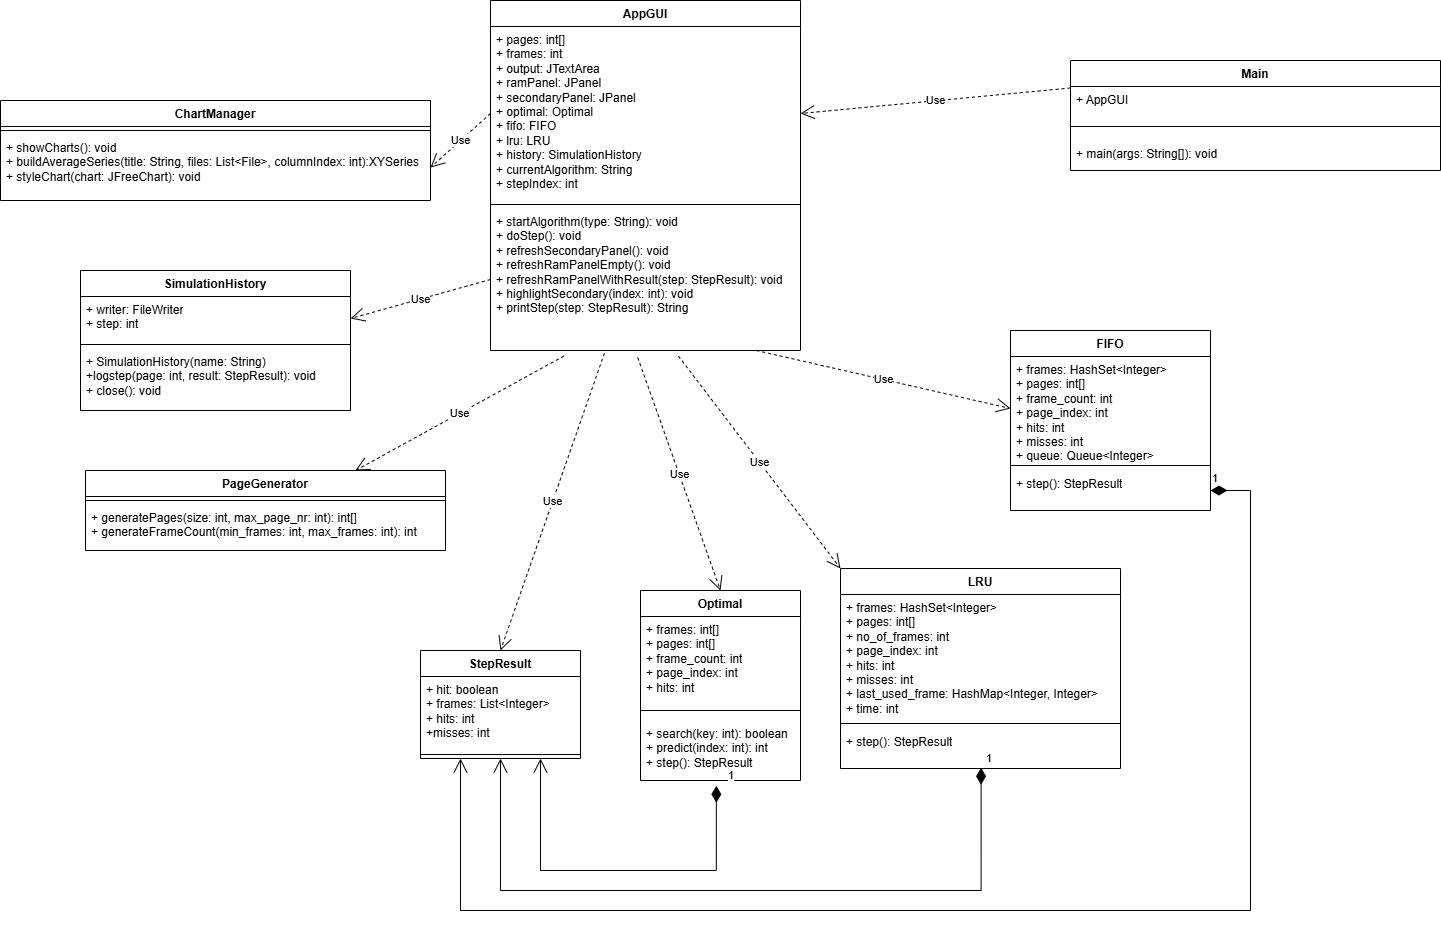

The diagram above was exported from draw.io. Its source (the exported page's mxGraphModel, read from the mxfile embedded in the PNG):
<mxGraphModel dx="4460" dy="1258" grid="1" gridSize="10" guides="1" tooltips="1" connect="1" arrows="1" fold="1" page="1" pageScale="1" pageWidth="850" pageHeight="1100" math="0" shadow="0">
  <root>
    <mxCell id="0" />
    <mxCell id="1" parent="0" />
    <mxCell id="IMXiZe11Ca82uZSrWSlQ-1" parent="1" style="swimlane;fontStyle=1;align=center;verticalAlign=top;childLayout=stackLayout;horizontal=1;startSize=26;horizontalStack=0;resizeParent=1;resizeParentMax=0;resizeLast=0;collapsible=1;marginBottom=0;whiteSpace=wrap;html=1;" value="Optimal" vertex="1">
      <mxGeometry height="190" width="160" x="-230" y="600" as="geometry" />
    </mxCell>
    <mxCell id="IMXiZe11Ca82uZSrWSlQ-2" parent="IMXiZe11Ca82uZSrWSlQ-1" style="text;strokeColor=none;fillColor=none;align=left;verticalAlign=top;spacingLeft=4;spacingRight=4;overflow=hidden;rotatable=0;points=[[0,0.5],[1,0.5]];portConstraint=eastwest;whiteSpace=wrap;html=1;" value="+ frames: int[]&lt;div&gt;+ pages: int[]&lt;/div&gt;&lt;div&gt;+ frame_count: int&lt;/div&gt;&lt;div&gt;+ page_index: int&lt;/div&gt;&lt;div&gt;+ hits: int&lt;/div&gt;" vertex="1">
      <mxGeometry height="84" width="160" y="26" as="geometry" />
    </mxCell>
    <mxCell id="IMXiZe11Ca82uZSrWSlQ-3" parent="IMXiZe11Ca82uZSrWSlQ-1" style="line;strokeWidth=1;fillColor=none;align=left;verticalAlign=middle;spacingTop=-1;spacingLeft=3;spacingRight=3;rotatable=0;labelPosition=right;points=[];portConstraint=eastwest;strokeColor=inherit;" value="" vertex="1">
      <mxGeometry height="20" width="160" y="110" as="geometry" />
    </mxCell>
    <mxCell id="IMXiZe11Ca82uZSrWSlQ-4" parent="IMXiZe11Ca82uZSrWSlQ-1" style="text;strokeColor=none;fillColor=none;align=left;verticalAlign=top;spacingLeft=4;spacingRight=4;overflow=hidden;rotatable=0;points=[[0,0.5],[1,0.5]];portConstraint=eastwest;whiteSpace=wrap;html=1;" value="+ search(key: int): boolean&lt;div&gt;+ predict(index: int): int&lt;/div&gt;&lt;div&gt;+ step(): StepResult&lt;/div&gt;&lt;div&gt;&lt;br&gt;&lt;/div&gt;" vertex="1">
      <mxGeometry height="60" width="160" y="130" as="geometry" />
    </mxCell>
    <mxCell id="IMXiZe11Ca82uZSrWSlQ-5" parent="1" style="swimlane;fontStyle=1;align=center;verticalAlign=top;childLayout=stackLayout;horizontal=1;startSize=26;horizontalStack=0;resizeParent=1;resizeParentMax=0;resizeLast=0;collapsible=1;marginBottom=0;whiteSpace=wrap;html=1;" value="FIFO" vertex="1">
      <mxGeometry height="180" width="200" x="140" y="340" as="geometry" />
    </mxCell>
    <mxCell id="IMXiZe11Ca82uZSrWSlQ-6" parent="IMXiZe11Ca82uZSrWSlQ-5" style="text;strokeColor=none;fillColor=none;align=left;verticalAlign=top;spacingLeft=4;spacingRight=4;overflow=hidden;rotatable=0;points=[[0,0.5],[1,0.5]];portConstraint=eastwest;whiteSpace=wrap;html=1;" value="+ frames: HashSet&amp;lt;Integer&amp;gt;&lt;div&gt;+ pages: int[]&lt;/div&gt;&lt;div&gt;+ frame_count: int&lt;/div&gt;&lt;div&gt;+ page_index: int&lt;/div&gt;&lt;div&gt;+ hits: int&lt;/div&gt;&lt;div&gt;+ misses: int&lt;/div&gt;&lt;div&gt;+ queue: Queue&amp;lt;Integer&amp;gt;&lt;/div&gt;" vertex="1">
      <mxGeometry height="104" width="200" y="26" as="geometry" />
    </mxCell>
    <mxCell id="IMXiZe11Ca82uZSrWSlQ-7" parent="IMXiZe11Ca82uZSrWSlQ-5" style="line;strokeWidth=1;fillColor=none;align=left;verticalAlign=middle;spacingTop=-1;spacingLeft=3;spacingRight=3;rotatable=0;labelPosition=right;points=[];portConstraint=eastwest;strokeColor=inherit;" value="" vertex="1">
      <mxGeometry height="10" width="200" y="130" as="geometry" />
    </mxCell>
    <mxCell id="IMXiZe11Ca82uZSrWSlQ-8" parent="IMXiZe11Ca82uZSrWSlQ-5" style="text;strokeColor=none;fillColor=none;align=left;verticalAlign=top;spacingLeft=4;spacingRight=4;overflow=hidden;rotatable=0;points=[[0,0.5],[1,0.5]];portConstraint=eastwest;whiteSpace=wrap;html=1;" value="&lt;div&gt;&lt;span style=&quot;background-color: transparent; color: light-dark(rgb(0, 0, 0), rgb(255, 255, 255));&quot;&gt;+ step(): StepResult&lt;/span&gt;&lt;/div&gt;&lt;div&gt;&lt;br&gt;&lt;/div&gt;" vertex="1">
      <mxGeometry height="40" width="200" y="140" as="geometry" />
    </mxCell>
    <mxCell id="IMXiZe11Ca82uZSrWSlQ-9" parent="1" style="swimlane;fontStyle=1;align=center;verticalAlign=top;childLayout=stackLayout;horizontal=1;startSize=26;horizontalStack=0;resizeParent=1;resizeParentMax=0;resizeLast=0;collapsible=1;marginBottom=0;whiteSpace=wrap;html=1;" value="LRU" vertex="1">
      <mxGeometry height="200" width="280" x="-30" y="578" as="geometry" />
    </mxCell>
    <mxCell id="IMXiZe11Ca82uZSrWSlQ-10" parent="IMXiZe11Ca82uZSrWSlQ-9" style="text;strokeColor=none;fillColor=none;align=left;verticalAlign=top;spacingLeft=4;spacingRight=4;overflow=hidden;rotatable=0;points=[[0,0.5],[1,0.5]];portConstraint=eastwest;whiteSpace=wrap;html=1;" value="+ frames: HashSet&amp;lt;Integer&amp;gt;&lt;div&gt;+ pages: int[]&lt;/div&gt;&lt;div&gt;+ no_of_frames: int&lt;/div&gt;&lt;div&gt;+ page_index: int&lt;/div&gt;&lt;div&gt;+ hits: int&lt;/div&gt;&lt;div&gt;+ misses: int&lt;/div&gt;&lt;div&gt;&lt;span style=&quot;background-color: transparent; color: light-dark(rgb(0, 0, 0), rgb(255, 255, 255));&quot;&gt;+ last_used_frame: HashMap&amp;lt;Integer, Integer&amp;gt;&lt;/span&gt;&lt;/div&gt;&lt;div&gt;&lt;span style=&quot;background-color: transparent; color: light-dark(rgb(0, 0, 0), rgb(255, 255, 255));&quot;&gt;+ time: int&lt;/span&gt;&lt;/div&gt;" vertex="1">
      <mxGeometry height="124" width="280" y="26" as="geometry" />
    </mxCell>
    <mxCell id="IMXiZe11Ca82uZSrWSlQ-11" parent="IMXiZe11Ca82uZSrWSlQ-9" style="line;strokeWidth=1;fillColor=none;align=left;verticalAlign=middle;spacingTop=-1;spacingLeft=3;spacingRight=3;rotatable=0;labelPosition=right;points=[];portConstraint=eastwest;strokeColor=inherit;" value="" vertex="1">
      <mxGeometry height="10" width="280" y="150" as="geometry" />
    </mxCell>
    <mxCell id="IMXiZe11Ca82uZSrWSlQ-12" parent="IMXiZe11Ca82uZSrWSlQ-9" style="text;strokeColor=none;fillColor=none;align=left;verticalAlign=top;spacingLeft=4;spacingRight=4;overflow=hidden;rotatable=0;points=[[0,0.5],[1,0.5]];portConstraint=eastwest;whiteSpace=wrap;html=1;" value="&lt;div&gt;&lt;span style=&quot;background-color: transparent; color: light-dark(rgb(0, 0, 0), rgb(255, 255, 255));&quot;&gt;+ step(): StepResult&lt;/span&gt;&lt;/div&gt;&lt;div&gt;&lt;br&gt;&lt;/div&gt;" vertex="1">
      <mxGeometry height="40" width="280" y="160" as="geometry" />
    </mxCell>
    <mxCell id="IMXiZe11Ca82uZSrWSlQ-13" parent="1" style="swimlane;fontStyle=1;align=center;verticalAlign=top;childLayout=stackLayout;horizontal=1;startSize=26;horizontalStack=0;resizeParent=1;resizeParentMax=0;resizeLast=0;collapsible=1;marginBottom=0;whiteSpace=wrap;html=1;" value="StepResult" vertex="1">
      <mxGeometry height="108" width="160" x="-450" y="660" as="geometry" />
    </mxCell>
    <mxCell id="IMXiZe11Ca82uZSrWSlQ-14" parent="IMXiZe11Ca82uZSrWSlQ-13" style="text;strokeColor=none;fillColor=none;align=left;verticalAlign=top;spacingLeft=4;spacingRight=4;overflow=hidden;rotatable=0;points=[[0,0.5],[1,0.5]];portConstraint=eastwest;whiteSpace=wrap;html=1;" value="+ hit: boolean&lt;div&gt;+ frames: List&amp;lt;Integer&amp;gt;&lt;/div&gt;&lt;div&gt;+ hits: int&lt;/div&gt;&lt;div&gt;+misses: int&lt;/div&gt;" vertex="1">
      <mxGeometry height="74" width="160" y="26" as="geometry" />
    </mxCell>
    <mxCell id="IMXiZe11Ca82uZSrWSlQ-15" parent="IMXiZe11Ca82uZSrWSlQ-13" style="line;strokeWidth=1;fillColor=none;align=left;verticalAlign=middle;spacingTop=-1;spacingLeft=3;spacingRight=3;rotatable=0;labelPosition=right;points=[];portConstraint=eastwest;strokeColor=inherit;" value="" vertex="1">
      <mxGeometry height="8" width="160" y="100" as="geometry" />
    </mxCell>
    <mxCell id="IMXiZe11Ca82uZSrWSlQ-17" parent="1" style="swimlane;fontStyle=1;align=center;verticalAlign=top;childLayout=stackLayout;horizontal=1;startSize=26;horizontalStack=0;resizeParent=1;resizeParentMax=0;resizeLast=0;collapsible=1;marginBottom=0;whiteSpace=wrap;html=1;" value="PageGenerator" vertex="1">
      <mxGeometry height="80" width="360" x="-785" y="480" as="geometry" />
    </mxCell>
    <mxCell id="IMXiZe11Ca82uZSrWSlQ-19" parent="IMXiZe11Ca82uZSrWSlQ-17" style="line;strokeWidth=1;fillColor=none;align=left;verticalAlign=middle;spacingTop=-1;spacingLeft=3;spacingRight=3;rotatable=0;labelPosition=right;points=[];portConstraint=eastwest;strokeColor=inherit;" value="" vertex="1">
      <mxGeometry height="8" width="360" y="26" as="geometry" />
    </mxCell>
    <mxCell id="IMXiZe11Ca82uZSrWSlQ-20" parent="IMXiZe11Ca82uZSrWSlQ-17" style="text;strokeColor=none;fillColor=none;align=left;verticalAlign=top;spacingLeft=4;spacingRight=4;overflow=hidden;rotatable=0;points=[[0,0.5],[1,0.5]];portConstraint=eastwest;whiteSpace=wrap;html=1;" value="+ generatePages(size: int, max_page_nr: int): int[]&lt;div&gt;+ generateFrameCount(min_frames: int, max_frames: int): int&lt;/div&gt;" vertex="1">
      <mxGeometry height="46" width="360" y="34" as="geometry" />
    </mxCell>
    <mxCell id="IMXiZe11Ca82uZSrWSlQ-25" edge="1" parent="1" style="endArrow=open;endSize=12;dashed=1;html=1;rounded=0;entryX=0;entryY=0.5;entryDx=0;entryDy=0;" target="IMXiZe11Ca82uZSrWSlQ-6" value="Use">
      <mxGeometry relative="1" width="160" as="geometry">
        <mxPoint x="-114.19753086419769" y="360" as="sourcePoint" />
        <mxPoint x="400" y="750" as="targetPoint" />
      </mxGeometry>
    </mxCell>
    <mxCell id="IMXiZe11Ca82uZSrWSlQ-26" edge="1" parent="1" style="endArrow=open;endSize=12;dashed=1;html=1;rounded=0;entryX=0;entryY=0;entryDx=0;entryDy=0;exitX=0.562;exitY=1.123;exitDx=0;exitDy=0;exitPerimeter=0;" target="IMXiZe11Ca82uZSrWSlQ-9" value="Use">
      <mxGeometry relative="1" width="160" as="geometry">
        <mxPoint x="-192.05999999999995" y="365.6579999999999" as="sourcePoint" />
        <mxPoint x="194" y="558" as="targetPoint" />
      </mxGeometry>
    </mxCell>
    <mxCell id="IMXiZe11Ca82uZSrWSlQ-27" edge="1" parent="1" style="endArrow=open;endSize=12;dashed=1;html=1;rounded=0;entryX=0.5;entryY=0;entryDx=0;entryDy=0;exitX=0.452;exitY=1.154;exitDx=0;exitDy=0;exitPerimeter=0;" target="IMXiZe11Ca82uZSrWSlQ-1" value="Use">
      <mxGeometry relative="1" width="160" as="geometry">
        <mxPoint x="-232.76000000000022" y="367.08400000000006" as="sourcePoint" />
        <mxPoint x="34" y="528" as="targetPoint" />
      </mxGeometry>
    </mxCell>
    <mxCell id="IMXiZe11Ca82uZSrWSlQ-28" edge="1" parent="1" style="endArrow=open;endSize=12;dashed=1;html=1;rounded=0;entryX=0.5;entryY=0;entryDx=0;entryDy=0;exitX=0.362;exitY=1.059;exitDx=0;exitDy=0;exitPerimeter=0;" target="IMXiZe11Ca82uZSrWSlQ-13" value="Use">
      <mxGeometry relative="1" width="160" as="geometry">
        <mxPoint x="-266.05999999999995" y="362.71399999999994" as="sourcePoint" />
        <mxPoint x="-56" y="528" as="targetPoint" />
      </mxGeometry>
    </mxCell>
    <mxCell id="IMXiZe11Ca82uZSrWSlQ-29" edge="1" parent="1" style="endArrow=open;endSize=12;dashed=1;html=1;rounded=0;entryX=0.75;entryY=0;entryDx=0;entryDy=0;exitX=0.252;exitY=1.123;exitDx=0;exitDy=0;exitPerimeter=0;" target="IMXiZe11Ca82uZSrWSlQ-17" value="Use">
      <mxGeometry relative="1" width="160" as="geometry">
        <mxPoint x="-306.7600000000002" y="365.6579999999999" as="sourcePoint" />
        <mxPoint x="-270" y="740" as="targetPoint" />
      </mxGeometry>
    </mxCell>
    <mxCell id="IMXiZe11Ca82uZSrWSlQ-30" edge="1" parent="1" source="IMXiZe11Ca82uZSrWSlQ-8" style="endArrow=open;html=1;endSize=12;startArrow=diamondThin;startSize=14;startFill=1;edgeStyle=orthogonalEdgeStyle;align=left;verticalAlign=bottom;rounded=0;entryX=0.25;entryY=1;entryDx=0;entryDy=0;" target="IMXiZe11Ca82uZSrWSlQ-13" value="1">
      <mxGeometry relative="1" x="-1" y="3" as="geometry">
        <Array as="points">
          <mxPoint x="380" y="500" />
          <mxPoint x="380" y="920" />
          <mxPoint x="-410" y="920" />
        </Array>
        <mxPoint x="250" y="860" as="sourcePoint" />
        <mxPoint x="380" y="920" as="targetPoint" />
      </mxGeometry>
    </mxCell>
    <mxCell id="IMXiZe11Ca82uZSrWSlQ-32" edge="1" parent="1" source="IMXiZe11Ca82uZSrWSlQ-12" style="endArrow=open;html=1;endSize=12;startArrow=diamondThin;startSize=14;startFill=1;edgeStyle=orthogonalEdgeStyle;align=left;verticalAlign=bottom;rounded=0;exitX=0.502;exitY=0.982;exitDx=0;exitDy=0;exitPerimeter=0;entryX=0.5;entryY=1;entryDx=0;entryDy=0;" target="IMXiZe11Ca82uZSrWSlQ-13" value="1">
      <mxGeometry relative="1" x="-1" y="3" as="geometry">
        <Array as="points">
          <mxPoint x="111" y="900" />
          <mxPoint x="-370" y="900" />
        </Array>
        <mxPoint x="240" y="850" as="sourcePoint" />
        <mxPoint x="400" y="850" as="targetPoint" />
      </mxGeometry>
    </mxCell>
    <mxCell id="IMXiZe11Ca82uZSrWSlQ-33" edge="1" parent="1" source="IMXiZe11Ca82uZSrWSlQ-4" style="endArrow=open;html=1;endSize=12;startArrow=diamondThin;startSize=14;startFill=1;edgeStyle=orthogonalEdgeStyle;align=left;verticalAlign=bottom;rounded=0;exitX=0.474;exitY=1.088;exitDx=0;exitDy=0;exitPerimeter=0;entryX=0.75;entryY=1;entryDx=0;entryDy=0;" target="IMXiZe11Ca82uZSrWSlQ-13" value="1">
      <mxGeometry relative="1" x="-0.9763" y="11" as="geometry">
        <mxPoint x="-1" y="-5" as="offset" />
        <Array as="points">
          <mxPoint x="-154" y="880" />
          <mxPoint x="-330" y="880" />
        </Array>
        <mxPoint x="511" y="839" as="sourcePoint" />
        <mxPoint x="30" y="830" as="targetPoint" />
      </mxGeometry>
    </mxCell>
    <mxCell id="azrWrlktLq6p0A2jFmSK-1" parent="1" style="swimlane;fontStyle=1;align=center;verticalAlign=top;childLayout=stackLayout;horizontal=1;startSize=26;horizontalStack=0;resizeParent=1;resizeParentMax=0;resizeLast=0;collapsible=1;marginBottom=0;whiteSpace=wrap;html=1;" value="SimulationHistory" vertex="1">
      <mxGeometry height="140" width="270" x="-790" y="280" as="geometry" />
    </mxCell>
    <mxCell id="azrWrlktLq6p0A2jFmSK-2" parent="azrWrlktLq6p0A2jFmSK-1" style="text;strokeColor=none;fillColor=none;align=left;verticalAlign=top;spacingLeft=4;spacingRight=4;overflow=hidden;rotatable=0;points=[[0,0.5],[1,0.5]];portConstraint=eastwest;whiteSpace=wrap;html=1;" value="+ writer: FileWriter&lt;div&gt;+ step: int&lt;/div&gt;&lt;div&gt;&lt;br&gt;&lt;/div&gt;" vertex="1">
      <mxGeometry height="44" width="270" y="26" as="geometry" />
    </mxCell>
    <mxCell id="azrWrlktLq6p0A2jFmSK-3" parent="azrWrlktLq6p0A2jFmSK-1" style="line;strokeWidth=1;fillColor=none;align=left;verticalAlign=middle;spacingTop=-1;spacingLeft=3;spacingRight=3;rotatable=0;labelPosition=right;points=[];portConstraint=eastwest;strokeColor=inherit;" value="" vertex="1">
      <mxGeometry height="8" width="270" y="70" as="geometry" />
    </mxCell>
    <mxCell id="azrWrlktLq6p0A2jFmSK-4" parent="azrWrlktLq6p0A2jFmSK-1" style="text;strokeColor=none;fillColor=none;align=left;verticalAlign=top;spacingLeft=4;spacingRight=4;overflow=hidden;rotatable=0;points=[[0,0.5],[1,0.5]];portConstraint=eastwest;whiteSpace=wrap;html=1;" value="+ SimulationHistory(name: String)&lt;div&gt;+logstep(page: int, result: StepResult): void&lt;/div&gt;&lt;div&gt;+ close(): void&lt;/div&gt;" vertex="1">
      <mxGeometry height="62" width="270" y="78" as="geometry" />
    </mxCell>
    <mxCell id="azrWrlktLq6p0A2jFmSK-6" parent="1" style="swimlane;fontStyle=1;align=center;verticalAlign=top;childLayout=stackLayout;horizontal=1;startSize=26;horizontalStack=0;resizeParent=1;resizeParentMax=0;resizeLast=0;collapsible=1;marginBottom=0;whiteSpace=wrap;html=1;" value="ChartManager" vertex="1">
      <mxGeometry height="100" width="430" x="-870" y="110" as="geometry" />
    </mxCell>
    <mxCell id="azrWrlktLq6p0A2jFmSK-8" parent="azrWrlktLq6p0A2jFmSK-6" style="line;strokeWidth=1;fillColor=none;align=left;verticalAlign=middle;spacingTop=-1;spacingLeft=3;spacingRight=3;rotatable=0;labelPosition=right;points=[];portConstraint=eastwest;strokeColor=inherit;" value="" vertex="1">
      <mxGeometry height="8" width="430" y="26" as="geometry" />
    </mxCell>
    <mxCell id="azrWrlktLq6p0A2jFmSK-9" parent="azrWrlktLq6p0A2jFmSK-6" style="text;strokeColor=none;fillColor=none;align=left;verticalAlign=top;spacingLeft=4;spacingRight=4;overflow=hidden;rotatable=0;points=[[0,0.5],[1,0.5]];portConstraint=eastwest;whiteSpace=wrap;html=1;" value="+ showCharts(): void&lt;div&gt;+ buildAverageSeries(title: String, files: List&amp;lt;File&amp;gt;, columnIndex: int):XYSeries&lt;/div&gt;&lt;div&gt;+ styleChart(chart: JFreeChart): void&lt;/div&gt;" vertex="1">
      <mxGeometry height="66" width="430" y="34" as="geometry" />
    </mxCell>
    <mxCell id="azrWrlktLq6p0A2jFmSK-10" parent="1" style="swimlane;fontStyle=1;align=center;verticalAlign=top;childLayout=stackLayout;horizontal=1;startSize=26;horizontalStack=0;resizeParent=1;resizeParentMax=0;resizeLast=0;collapsible=1;marginBottom=0;whiteSpace=wrap;html=1;" value="AppGUI" vertex="1">
      <mxGeometry height="350" width="310" x="-380" y="10" as="geometry" />
    </mxCell>
    <mxCell id="azrWrlktLq6p0A2jFmSK-11" parent="azrWrlktLq6p0A2jFmSK-10" style="text;strokeColor=none;fillColor=none;align=left;verticalAlign=top;spacingLeft=4;spacingRight=4;overflow=hidden;rotatable=0;points=[[0,0.5],[1,0.5]];portConstraint=eastwest;whiteSpace=wrap;html=1;" value="&lt;div&gt;+ pages: int[]&lt;/div&gt;&lt;div&gt;+ frames: int&lt;/div&gt;&lt;div&gt;+ output: JTextArea&lt;/div&gt;&lt;div&gt;+ ramPanel: JPanel&lt;/div&gt;&lt;div&gt;+ secondaryPanel: JPanel&lt;/div&gt;&lt;div&gt;+ optimal: Optimal&lt;/div&gt;&lt;div&gt;+ fifo: FIFO&lt;/div&gt;&lt;div&gt;+ lru: LRU&lt;/div&gt;&lt;div&gt;+ history: SimulationHistory&lt;/div&gt;&lt;div&gt;+ currentAlgorithm: String&lt;/div&gt;&lt;div&gt;+ stepIndex: int&lt;/div&gt;" vertex="1">
      <mxGeometry height="174" width="310" y="26" as="geometry" />
    </mxCell>
    <mxCell id="azrWrlktLq6p0A2jFmSK-12" parent="azrWrlktLq6p0A2jFmSK-10" style="line;strokeWidth=1;fillColor=none;align=left;verticalAlign=middle;spacingTop=-1;spacingLeft=3;spacingRight=3;rotatable=0;labelPosition=right;points=[];portConstraint=eastwest;strokeColor=inherit;" value="" vertex="1">
      <mxGeometry height="8" width="310" y="200" as="geometry" />
    </mxCell>
    <mxCell id="azrWrlktLq6p0A2jFmSK-13" parent="azrWrlktLq6p0A2jFmSK-10" style="text;strokeColor=none;fillColor=none;align=left;verticalAlign=top;spacingLeft=4;spacingRight=4;overflow=hidden;rotatable=0;points=[[0,0.5],[1,0.5]];portConstraint=eastwest;whiteSpace=wrap;html=1;" value="&lt;div&gt;&lt;span style=&quot;background-color: transparent; color: light-dark(rgb(0, 0, 0), rgb(255, 255, 255));&quot;&gt;+ startAlgorithm(type: String): void&lt;/span&gt;&lt;/div&gt;&lt;div&gt;+ doStep(): void&lt;/div&gt;&lt;div&gt;+ refreshSecondaryPanel(): void&lt;/div&gt;&lt;div&gt;+ refreshRamPanelEmpty(): void&lt;/div&gt;&lt;div&gt;+ refreshRamPanelWithResult(step: StepResult): void&lt;/div&gt;&lt;div&gt;+ highlightSecondary(index: int): void&lt;/div&gt;&lt;div&gt;+ printStep(step: StepResult): String&lt;/div&gt;" vertex="1">
      <mxGeometry height="142" width="310" y="208" as="geometry" />
    </mxCell>
    <mxCell id="azrWrlktLq6p0A2jFmSK-14" parent="1" style="swimlane;fontStyle=1;align=center;verticalAlign=top;childLayout=stackLayout;horizontal=1;startSize=26;horizontalStack=0;resizeParent=1;resizeParentMax=0;resizeLast=0;collapsible=1;marginBottom=0;whiteSpace=wrap;html=1;" value="Main" vertex="1">
      <mxGeometry height="110" width="370" x="200" y="70" as="geometry" />
    </mxCell>
    <mxCell id="azrWrlktLq6p0A2jFmSK-20" parent="azrWrlktLq6p0A2jFmSK-14" style="text;strokeColor=none;fillColor=none;align=left;verticalAlign=top;spacingLeft=4;spacingRight=4;overflow=hidden;rotatable=0;points=[[0,0.5],[1,0.5]];portConstraint=eastwest;whiteSpace=wrap;html=1;" value="+ AppGUI" vertex="1">
      <mxGeometry height="26" width="370" y="26" as="geometry" />
    </mxCell>
    <mxCell id="azrWrlktLq6p0A2jFmSK-15" parent="azrWrlktLq6p0A2jFmSK-14" style="line;strokeWidth=1;fillColor=none;align=left;verticalAlign=middle;spacingTop=-1;spacingLeft=3;spacingRight=3;rotatable=0;labelPosition=right;points=[];portConstraint=eastwest;strokeColor=inherit;" value="" vertex="1">
      <mxGeometry height="28" width="370" y="52" as="geometry" />
    </mxCell>
    <mxCell id="azrWrlktLq6p0A2jFmSK-16" parent="azrWrlktLq6p0A2jFmSK-14" style="text;strokeColor=none;fillColor=none;align=left;verticalAlign=top;spacingLeft=4;spacingRight=4;overflow=hidden;rotatable=0;points=[[0,0.5],[1,0.5]];portConstraint=eastwest;whiteSpace=wrap;html=1;" value="&lt;div&gt;+ main(args: String[]): void&lt;/div&gt;" vertex="1">
      <mxGeometry height="30" width="370" y="80" as="geometry" />
    </mxCell>
    <mxCell id="azrWrlktLq6p0A2jFmSK-17" edge="1" parent="1" source="azrWrlktLq6p0A2jFmSK-13" style="endArrow=open;endSize=12;dashed=1;html=1;rounded=0;entryX=1;entryY=0.5;entryDx=0;entryDy=0;exitX=0;exitY=0.5;exitDx=0;exitDy=0;" target="azrWrlktLq6p0A2jFmSK-2" value="Use">
      <mxGeometry relative="1" width="160" as="geometry">
        <mxPoint x="-440" y="290" as="sourcePoint" />
        <mxPoint x="-277.94000000000005" y="502.3420000000001" as="targetPoint" />
      </mxGeometry>
    </mxCell>
    <mxCell id="azrWrlktLq6p0A2jFmSK-18" edge="1" parent="1" source="azrWrlktLq6p0A2jFmSK-11" style="endArrow=open;endSize=12;dashed=1;html=1;rounded=0;entryX=1;entryY=0.5;entryDx=0;entryDy=0;exitX=0;exitY=0.5;exitDx=0;exitDy=0;" target="azrWrlktLq6p0A2jFmSK-9" value="Use">
      <mxGeometry relative="1" width="160" as="geometry">
        <mxPoint x="-480" y="240" as="sourcePoint" />
        <mxPoint x="-317.94000000000005" y="452.3420000000001" as="targetPoint" />
      </mxGeometry>
    </mxCell>
    <mxCell id="azrWrlktLq6p0A2jFmSK-19" edge="1" parent="1" source="azrWrlktLq6p0A2jFmSK-14" style="endArrow=open;endSize=12;dashed=1;html=1;rounded=0;entryX=1;entryY=0.5;entryDx=0;entryDy=0;exitX=0;exitY=0.25;exitDx=0;exitDy=0;" target="azrWrlktLq6p0A2jFmSK-11" value="Use">
      <mxGeometry relative="1" width="160" as="geometry">
        <mxPoint x="90" y="110" as="sourcePoint" />
        <mxPoint x="252.05999999999995" y="322.3420000000001" as="targetPoint" />
      </mxGeometry>
    </mxCell>
  </root>
</mxGraphModel>